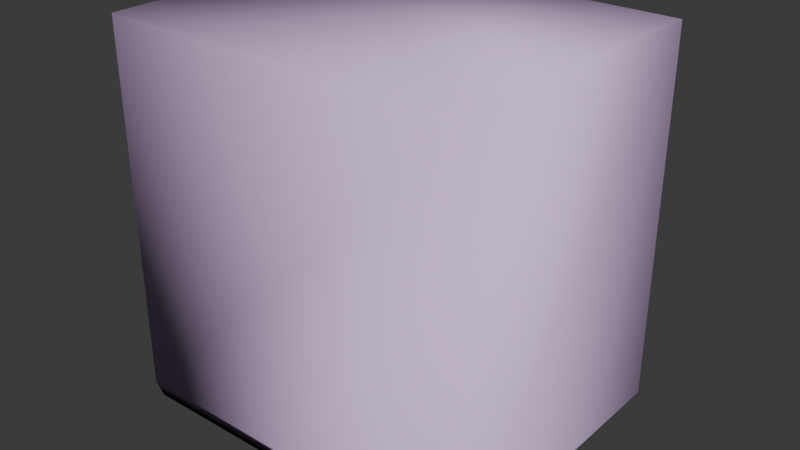 # Source: crate_extralarge_gib4.blend  (saved by Blender 4.5.91; exported with 4.5.12 LTS)
import bpy
from mathutils import Matrix  # noqa: F401  (used for matrix-valued properties, if any)

bpy.ops.wm.read_factory_settings(use_empty=True)
scene = bpy.context.scene
scene.name = 'crate_extralarge.qc'

# ---- collections
col_crate_extralarge_ref = bpy.data.collections.new('Crate_ExtraLarge_REF'); scene.collection.children.link(col_crate_extralarge_ref)
col_crate_extralarge_physics = bpy.data.collections.new('crate_extralarge_physics'); scene.collection.children.link(col_crate_extralarge_physics)

# ---- materials (node trees are filled in below, after node groups)
mat_crate_extralarge = bpy.data.materials.new('Crate_ExtraLarge')
mat_crate_extralarge.diffuse_color = (0.7114, 0.9127, 0.7561, 1.0)
mat_phy = bpy.data.materials.new('  phy')
mat_phy.diffuse_color = (0.8607, 0.6254, 0.9881, 1.0)

# ---- material node trees

# ---- world
world_world = bpy.data.worlds.new('World'); scene.world = world_world
world_world.use_nodes = True; world_world.node_tree.nodes.clear()
_N = world_world.node_tree.nodes; _L = world_world.node_tree.links
n0 = _N.new('ShaderNodeOutputWorld'); n0.name = 'World Output'; n0.location = (200, 100)
n1 = _N.new('ShaderNodeBackground'); n1.name = 'Background'; n1.location = (-200, 100)
n1.inputs[0].default_value = (0.05088, 0.05088, 0.05088, 1.0)
_L.new(n1.outputs[0], n0.inputs[0])
n0.is_active_output = True
world_world.color = (0.05088, 0.05088, 0.05088)
world_world.sun_shadow_jitter_overblur = 0.0

# ---- meshes
me_crate_extralarge_ref = bpy.data.meshes.new('Crate_ExtraLarge_REF')
me_crate_extralarge_ref.from_pydata([(50.76, 1.063, -0.1097), (50.76, -1.063, -0.1097), (50.77, 47.7, -0.1097), (50.77, -47.7, -0.1097), (-9.252, 47.7, -0.1097), (9.262, 47.7, -0.1097), (-9.252, -47.7, -0.1097), (9.262, -47.7, -0.1097), (51.62, 47.7, -0.1097), (51.6, 47.7, 0.3265), (52.91, -47.7, 1.018), (52.95, -47.7, -0.1097), (-48.88, 1.063, -0.1097), (-48.88, 1.063, -0.004884), (-48.95, -1.063, -0.00778), (-48.95, -1.063, -0.1097), (48.04, 1.063, 3.993), (50.76, 1.063, 3.993), (48.04, -1.063, 3.993), (50.76, -1.063, 3.993), (50.77, 47.7, 3.993), (50.77, -47.7, 3.993), (50.77, -45.17, 3.993), (8.769, 47.7, 3.993), (9.262, 47.7, 3.993), (-9.252, 47.7, 3.993), (-9.252, -47.7, 3.993), (8.769, -47.7, 3.993), (9.262, -47.7, 3.993), (-9.252, -45.17, 3.993), (9.262, -45.17, 3.993), (52.78, -47.7, 3.993), (51.45, 47.7, 3.993), (-49.0, -1.063, 3.993), (-48.93, 1.063, 3.993)], [], [(3, 11, 10), (2, 9, 8), (5, 30, 28, 7), (6, 7, 28, 27), (6, 27, 26), (4, 6, 26, 29), (4, 29, 25), (5, 24, 30), (4, 23, 24, 5), (4, 25, 23), (2, 3, 21, 22), (3, 10, 31, 21), (2, 22, 20), (2, 20, 32, 9), (14, 18, 33), (15, 1, 19, 18, 14), (13, 16, 17, 0, 12), (13, 34, 16)])
me_crate_extralarge_ref.polygons.foreach_set('use_smooth', [True] * 18)
_k = set([(2, 9), (2, 20), (3, 21), (4, 23), (4, 25), (5, 24), (5, 30), (6, 26), (7, 28)])
me_crate_extralarge_ref.attributes.new('sharp_edge', 'BOOLEAN', 'EDGE').data.foreach_set('value', [ (min(e.vertices), max(e.vertices)) in _k for e in me_crate_extralarge_ref.edges])
_uv = me_crate_extralarge_ref.uv_layers.new(name='Float2')
_uv.uv.foreach_set('vector', [0.4298, 0.1341, 0.4298, 0.1395, 0.4247, 0.1394, 0.4298, 0.1328, 0.4278, 0.1307, 0.4298, 0.1307, 0.4094, 0.006229, 0.4002, 0.1901, 0.4002, 0.1951, 0.4094, 0.1951, 0.4299, 0.02516, 0.4299, 0.06687, 0.4112, 0.06687, 0.4112, 0.06576, 0.4299, 0.02516, 0.4112, 0.06576, 0.4112, 0.02516, 0.3903, 0.1953, 0.3903, 0.006339, 0.3996, 0.006339, 0.3996, 0.01137, 0.3903, 0.1953, 0.3996, 0.01137, 0.3996, 0.1953, 0.4094, 0.006229, 0.4002, 0.006229, 0.4002, 0.1901, 0.4299, 0.1091, 0.4112, 0.06802, 0.4112, 0.06689, 0.4299, 0.06689, 0.4299, 0.1091, 0.4112, 0.1091, 0.4112, 0.06802, 0.3697, 0.1953, 0.3697, 0.006339, 0.3789, 0.006339, 0.3789, 0.01137, 0.4298, 0.1341, 0.4247, 0.1394, 0.4111, 0.1391, 0.4111, 0.1341, 0.3697, 0.1953, 0.3789, 0.01137, 0.3789, 0.1953, 0.4298, 0.1328, 0.411, 0.1328, 0.411, 0.1311, 0.4278, 0.1307, 0.4324, 0.1872, 0.4621, 0.03065, 0.4621, 0.1873, 0.4317, 0.1872, 0.4317, 0.02626, 0.4621, 0.02626, 0.4621, 0.03065, 0.4324, 0.1872, 0.4638, 0.0309, 0.4934, 0.1874, 0.4934, 0.1918, 0.463, 0.1918, 0.463, 0.0309, 0.4638, 0.0309, 0.4934, 0.03083, 0.4934, 0.1874])
me_crate_extralarge_ref.materials.append(mat_crate_extralarge)
me_crate_extralarge_ref.update()
me_crate_extralarge_ref.normals_split_custom_set([tuple(v) for v in zip(*[iter([0.0, -1.0, -3.001e-07, 0.0, -1.0, -9.696e-07, 0.0, -1.0, -3.474e-07, 0.0, 1.0, -6.158e-06, 0.0, 1.0, -6.158e-06, 0.0, 1.0, -6.158e-06, 1.0, 5.696e-08, -3.013e-08, 1.0, 5.696e-08, -3.013e-08, 1.0, 5.696e-08, -3.013e-08, 1.0, 5.696e-08, -3.013e-08, 0.0, -1.0, -2.37e-07, 0.0, -1.0, -1.663e-06, 0.0, -1.0, -1.663e-06, 0.0, -1.0, -1.545e-06, 0.0, -1.0, -2.37e-07, 0.0, -1.0, -1.545e-06, 0.0, -1.0, 0.0, -1.0, -5.976e-08, 8.466e-10, -1.0, -4.895e-08, 3.013e-08, -1.0, -4.895e-08, 3.013e-08, -1.0, -4.911e-08, 2.971e-08, -1.0, -5.976e-08, 8.466e-10, -1.0, -4.911e-08, 2.971e-08, -1.0, -6.007e-08, 0.0, 1.0, 3.162e-08, 0.0, 1.0, 3.162e-08, 0.0, 1.0, 3.162e-08, 0.0, 0.0, 1.0, -7.338e-07, 0.0, 1.0, -7.338e-07, 0.0, 1.0, -7.338e-07, 0.0, 1.0, -7.338e-07, 0.0, 1.0, 0.0, 0.0, 1.0, 0.0, 0.0, 1.0, 0.0, -1.0, -8.256e-08, 2.032e-09, -1.0, -1.676e-07, 7.232e-08, -1.0, -1.676e-07, 7.232e-08, -1.0, -1.664e-07, 7.13e-08, 0.0, -1.0, -3.001e-07, 0.0, -1.0, -3.474e-07, 0.0, -1.0, 0.0, 0.0, -1.0, 0.0, -1.0, -8.256e-08, 2.032e-09, -1.0, -1.664e-07, 7.13e-08, -1.0, -8.01e-08, 0.0, 0.0, 1.0, -3.255e-07, 0.0, 1.0, -3.255e-07, 0.0, 1.0, -3.255e-07, 0.0, 1.0, -3.255e-07, 3.824e-08, -1.0, -1.808e-08, 3.839e-08, -1.0, -3.501e-08, 3.808e-08, -1.0, 0.0, 3.84e-08, -1.0, -3.547e-08, 3.84e-08, -1.0, -3.547e-08, 3.84e-08, -1.0, -3.547e-08, 3.839e-08, -1.0, -3.501e-08, 3.824e-08, -1.0, -1.808e-08, -3.827e-08, 1.0, -3.738e-08, -3.842e-08, 1.0, -3.553e-08, -3.842e-08, 1.0, -3.547e-08, -3.842e-08, 1.0, -3.547e-08, -3.842e-08, 1.0, -3.547e-08, -3.827e-08, 1.0, -3.738e-08, -3.811e-08, 1.0, -3.936e-08, -3.842e-08, 1.0, -3.553e-08])] * 3)])
me_crate_extralarge_physics = bpy.data.meshes.new('crate_extralarge_physics')
me_crate_extralarge_physics.from_pydata([(62.41, 48.0, 4.04), (62.41, -48.0, 4.04), (58.75, -47.7, -0.1097), (58.75, 47.7, -0.1097), (-62.4, -48.0, 4.04), (-59.4, -47.7, -0.1097), (-59.4, 47.7, -0.1097), (-62.4, 48.0, 4.04), (62.41, 48.0, 128.1), (62.41, -48.0, 128.1), (-62.4, 48.0, 128.1), (-62.4, -48.0, 128.1)], [], [(0, 1, 2), (2, 3, 0), (1, 4, 2), (4, 5, 2), (2, 6, 3), (6, 2, 5), (6, 0, 3), (0, 6, 7), (8, 0, 7), (0, 8, 1), (9, 4, 1), (1, 8, 9), (4, 6, 5), (6, 4, 7), (9, 10, 11), (9, 8, 10), (9, 11, 4), (10, 4, 11), (4, 10, 7), (10, 8, 7)])
me_crate_extralarge_physics.polygons.foreach_set('use_smooth', [True] * 20)
_uv = me_crate_extralarge_physics.uv_layers.new(name='Float2')
_uv.uv.foreach_set('vector', [0.0, 0.0, 0.0, 0.0, 0.0, 0.0, 0.0, 0.0, 0.0, 0.0, 0.0, 0.0, 0.0, 0.0, 0.0, 0.0, 0.0, 0.0, 0.0, 0.0, 0.0, 0.0, 0.0, 0.0, 0.0, 0.0, 0.0, 0.0, 0.0, 0.0, 0.0, 0.0, 0.0, 0.0, 0.0, 0.0, 0.0, 0.0, 0.0, 0.0, 0.0, 0.0, 0.0, 0.0, 0.0, 0.0, 0.0, 0.0, 0.0, 0.0, 0.0, 0.0, 0.0, 0.0, 0.0, 0.0, 0.0, 0.0, 0.0, 0.0, 0.0, 0.0, 0.0, 0.0, 0.0, 0.0, 0.0, 0.0, 0.0, 0.0, 0.0, 0.0, 0.0, 0.0, 0.0, 0.0, 0.0, 0.0, 0.0, 0.0, 0.0, 0.0, 0.0, 0.0, 0.0, 0.0, 0.0, 0.0, 0.0, 0.0, 0.0, 0.0, 0.0, 0.0, 0.0, 0.0, 0.0, 0.0, 0.0, 0.0, 0.0, 0.0, 0.0, 0.0, 0.0, 0.0, 0.0, 0.0, 0.0, 0.0, 0.0, 0.0, 0.0, 0.0, 0.0, 0.0, 0.0, 0.0, 0.0, 0.0])
me_crate_extralarge_physics.materials.append(mat_phy)
me_crate_extralarge_physics.update()
me_crate_extralarge_physics.normals_split_custom_set([tuple(v) for v in zip(*[iter([-0.6654, 0.03897, 0.7455, 0.5196, 0.05793, 0.8524, 0.07183, 0.9974, 0.002979, 0.07183, 0.9974, 0.002979, -0.003962, 0.9983, 0.05877, -0.6654, 0.03897, 0.7455, 0.5196, 0.05793, 0.8524, 0.7254, 0.06717, -0.685, 0.07183, 0.9974, 0.002979, 0.7254, 0.06717, -0.685, 0.00128, 0.998, -0.06308, 0.07183, 0.9974, 0.002979, 0.07183, 0.9974, 0.002979, -0.01692, 0.9979, -0.06257, -0.003962, 0.9983, 0.05877, -0.01692, 0.9979, -0.06257, 0.07183, 0.9974, 0.002979, 0.00128, 0.998, -0.06308, -0.01692, 0.9979, -0.06257, -0.6654, 0.03897, 0.7455, -0.003962, 0.9983, 0.05877, -0.6654, 0.03897, 0.7455, -0.01692, 0.9979, -0.06257, -0.8896, -0.02868, -0.4558, -0.6828, -0.2648, 0.6809, -0.6654, 0.03897, 0.7455, -0.8896, -0.02868, -0.4558, -0.6654, 0.03897, 0.7455, -0.6828, -0.2648, 0.6809, 0.5196, 0.05793, 0.8524, 0.7053, -0.6158, 0.3512, 0.7254, 0.06717, -0.685, 0.5196, 0.05793, 0.8524, 0.5196, 0.05793, 0.8524, -0.6828, -0.2648, 0.6809, 0.7053, -0.6158, 0.3512, 0.7254, 0.06717, -0.685, -0.01692, 0.9979, -0.06257, 0.00128, 0.998, -0.06308, -0.01692, 0.9979, -0.06257, 0.7254, 0.06717, -0.685, -0.8896, -0.02868, -0.4558, 0.7053, -0.6158, 0.3512, -0.3697, -0.5685, -0.7349, 0.6203, -0.4801, -0.6203, 0.7053, -0.6158, 0.3512, -0.6828, -0.2648, 0.6809, -0.3697, -0.5685, -0.7349, 0.7053, -0.6158, 0.3512, 0.6203, -0.4801, -0.6203, 0.7254, 0.06717, -0.685, -0.3697, -0.5685, -0.7349, 0.7254, 0.06717, -0.685, 0.6203, -0.4801, -0.6203, 0.7254, 0.06717, -0.685, -0.3697, -0.5685, -0.7349, -0.8896, -0.02868, -0.4558, -0.3697, -0.5685, -0.7349, -0.6828, -0.2648, 0.6809, -0.8896, -0.02868, -0.4558])] * 3)])
arm_crate_extralarge_qc_skeleton = bpy.data.armatures.new('crate_extralarge.qc_skeleton')  # bones are not reproduced

# ---- objects
ob_crate_extralarge_qc_skeleton = bpy.data.objects.new('crate_extralarge.qc_skeleton', arm_crate_extralarge_qc_skeleton)
ob_crate_extralarge_ref = bpy.data.objects.new('Crate_ExtraLarge_REF', me_crate_extralarge_ref)
ob_crate_extralarge_physics = bpy.data.objects.new('crate_extralarge_physics', me_crate_extralarge_physics)

# ---- transforms, parenting, visibility, modifiers, constraints
ob_crate_extralarge_qc_skeleton.location = (0.0, 0.0, 0.0)
ob_crate_extralarge_qc_skeleton.show_in_front = True
ob_crate_extralarge_ref.parent = ob_crate_extralarge_qc_skeleton
ob_crate_extralarge_ref.location = (0.0, 0.0, 0.0)
_vg = ob_crate_extralarge_ref.vertex_groups.new(name='static_prop')
_vg.add([0, 1, 2, 3, 4, 5, 6, 7, 8, 9, 10, 11, 12, 13, 14, 15, 16, 17, 18, 19, 20, 21, 22, 23, 24, 25, 26, 27, 28, 29, 30, 31, 32, 33, 34], 1.0, 'REPLACE')
_m = ob_crate_extralarge_ref.modifiers.new('Armature', 'ARMATURE')
_m.object = ob_crate_extralarge_qc_skeleton
ob_crate_extralarge_physics.parent = ob_crate_extralarge_qc_skeleton
ob_crate_extralarge_physics.location = (0.0, 0.0, 0.0)
ob_crate_extralarge_physics.display_type = 'SOLID'
ob_crate_extralarge_physics.show_wire = True
_vg = ob_crate_extralarge_physics.vertex_groups.new(name='static_prop')
_vg.add([0, 1, 2, 3, 4, 5, 6, 7, 8, 9, 10, 11], 1.0, 'REPLACE')
_m = ob_crate_extralarge_physics.modifiers.new('Armature', 'ARMATURE')
_m.object = ob_crate_extralarge_qc_skeleton

# ---- collection membership
scene.collection.objects.link(ob_crate_extralarge_qc_skeleton)
col_crate_extralarge_ref.objects.link(ob_crate_extralarge_ref)
col_crate_extralarge_physics.objects.link(ob_crate_extralarge_physics)

# ---- scene / render settings (as saved in the file)
scene.frame_start = 0; scene.frame_end = 0; scene.frame_set(0)
scene.render.engine = 'BLENDER_EEVEE_NEXT'
bpy.context.view_layer.update()

# ---- added for rendering (the .blend has no active camera and no usable light): camera, sun
cam_auto = bpy.data.cameras.new('AutoCamera')
cam_auto.lens = 50.0
cam_auto.sensor_width = 36.0
cam_auto.clip_end = 3343.7
ob_auto_camera = bpy.data.objects.new('AutoCamera', cam_auto)
scene.collection.objects.link(ob_auto_camera)
ob_auto_camera.location = (192.502, -228.634, 216.406)
ob_auto_camera.rotation_euler = (1.09748, -7.21219e-08, 0.694738)
scene.camera = ob_auto_camera
light_auto_sun = bpy.data.lights.new('AutoSun', 'SUN')
light_auto_sun.energy = 3.0
light_auto_sun.angle = 0.0523599
ob_auto_sun = bpy.data.objects.new('AutoSun', light_auto_sun)
scene.collection.objects.link(ob_auto_sun)
ob_auto_sun.rotation_euler = (0.872665, 0.174533, 0.523599)
bpy.context.view_layer.update()
